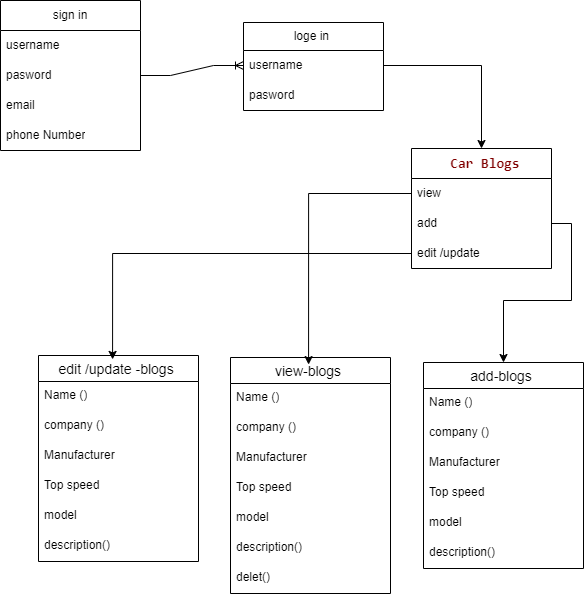

The diagram above was exported from draw.io. Its source (the exported page's mxGraphModel, read from the mxfile embedded in the PNG):
<mxGraphModel dx="1434" dy="772" grid="0" gridSize="10" guides="1" tooltips="1" connect="1" arrows="1" fold="1" page="1" pageScale="1" pageWidth="827" pageHeight="1169" math="0" shadow="0">
  <root>
    <mxCell id="0" />
    <mxCell id="1" parent="0" />
    <mxCell id="Azbqb0KuAeADZgbzQPfK-2" value="loge in&amp;nbsp;" style="swimlane;fontStyle=0;childLayout=stackLayout;horizontal=1;startSize=28;horizontalStack=0;resizeParent=1;resizeParentMax=0;resizeLast=0;collapsible=1;marginBottom=0;whiteSpace=wrap;html=1;" vertex="1" parent="1">
      <mxGeometry x="361" y="74" width="140" height="88" as="geometry" />
    </mxCell>
    <mxCell id="Azbqb0KuAeADZgbzQPfK-3" value="username&amp;nbsp;" style="text;strokeColor=none;fillColor=none;align=left;verticalAlign=middle;spacingLeft=4;spacingRight=4;overflow=hidden;points=[[0,0.5],[1,0.5]];portConstraint=eastwest;rotatable=0;whiteSpace=wrap;html=1;" vertex="1" parent="Azbqb0KuAeADZgbzQPfK-2">
      <mxGeometry y="28" width="140" height="30" as="geometry" />
    </mxCell>
    <mxCell id="Azbqb0KuAeADZgbzQPfK-4" value="pasword&amp;nbsp;" style="text;strokeColor=none;fillColor=none;align=left;verticalAlign=middle;spacingLeft=4;spacingRight=4;overflow=hidden;points=[[0,0.5],[1,0.5]];portConstraint=eastwest;rotatable=0;whiteSpace=wrap;html=1;" vertex="1" parent="Azbqb0KuAeADZgbzQPfK-2">
      <mxGeometry y="58" width="140" height="30" as="geometry" />
    </mxCell>
    <mxCell id="Azbqb0KuAeADZgbzQPfK-9" value="sign in" style="swimlane;fontStyle=0;childLayout=stackLayout;horizontal=1;startSize=30;horizontalStack=0;resizeParent=1;resizeParentMax=0;resizeLast=0;collapsible=1;marginBottom=0;whiteSpace=wrap;html=1;" vertex="1" parent="1">
      <mxGeometry x="118" y="52" width="140" height="150" as="geometry" />
    </mxCell>
    <mxCell id="Azbqb0KuAeADZgbzQPfK-10" value="username&amp;nbsp;" style="text;strokeColor=none;fillColor=none;align=left;verticalAlign=middle;spacingLeft=4;spacingRight=4;overflow=hidden;points=[[0,0.5],[1,0.5]];portConstraint=eastwest;rotatable=0;whiteSpace=wrap;html=1;" vertex="1" parent="Azbqb0KuAeADZgbzQPfK-9">
      <mxGeometry y="30" width="140" height="30" as="geometry" />
    </mxCell>
    <mxCell id="Azbqb0KuAeADZgbzQPfK-12" value="pasword&amp;nbsp;" style="text;strokeColor=none;fillColor=none;align=left;verticalAlign=middle;spacingLeft=4;spacingRight=4;overflow=hidden;points=[[0,0.5],[1,0.5]];portConstraint=eastwest;rotatable=0;whiteSpace=wrap;html=1;" vertex="1" parent="Azbqb0KuAeADZgbzQPfK-9">
      <mxGeometry y="60" width="140" height="30" as="geometry" />
    </mxCell>
    <mxCell id="Azbqb0KuAeADZgbzQPfK-14" value="email&amp;nbsp;" style="text;strokeColor=none;fillColor=none;align=left;verticalAlign=middle;spacingLeft=4;spacingRight=4;overflow=hidden;points=[[0,0.5],[1,0.5]];portConstraint=eastwest;rotatable=0;whiteSpace=wrap;html=1;" vertex="1" parent="Azbqb0KuAeADZgbzQPfK-9">
      <mxGeometry y="90" width="140" height="30" as="geometry" />
    </mxCell>
    <mxCell id="Azbqb0KuAeADZgbzQPfK-11" value="phone Number" style="text;strokeColor=none;fillColor=none;align=left;verticalAlign=middle;spacingLeft=4;spacingRight=4;overflow=hidden;points=[[0,0.5],[1,0.5]];portConstraint=eastwest;rotatable=0;whiteSpace=wrap;html=1;" vertex="1" parent="Azbqb0KuAeADZgbzQPfK-9">
      <mxGeometry y="120" width="140" height="30" as="geometry" />
    </mxCell>
    <mxCell id="Azbqb0KuAeADZgbzQPfK-19" value="" style="edgeStyle=entityRelationEdgeStyle;fontSize=12;html=1;endArrow=ERoneToMany;rounded=0;entryX=0;entryY=0.5;entryDx=0;entryDy=0;exitX=1;exitY=0.5;exitDx=0;exitDy=0;" edge="1" parent="1" source="Azbqb0KuAeADZgbzQPfK-12" target="Azbqb0KuAeADZgbzQPfK-3">
      <mxGeometry width="100" height="100" relative="1" as="geometry">
        <mxPoint x="268" y="237" as="sourcePoint" />
        <mxPoint x="368" y="137" as="targetPoint" />
      </mxGeometry>
    </mxCell>
    <mxCell id="Azbqb0KuAeADZgbzQPfK-20" value="add-blogs " style="swimlane;fontStyle=0;childLayout=stackLayout;horizontal=1;startSize=26;horizontalStack=0;resizeParent=1;resizeParentMax=0;resizeLast=0;collapsible=1;marginBottom=0;align=center;fontSize=14;" vertex="1" parent="1">
      <mxGeometry x="541" y="414" width="160" height="206" as="geometry" />
    </mxCell>
    <mxCell id="Azbqb0KuAeADZgbzQPfK-21" value="Name ()" style="text;strokeColor=none;fillColor=none;spacingLeft=4;spacingRight=4;overflow=hidden;rotatable=0;points=[[0,0.5],[1,0.5]];portConstraint=eastwest;fontSize=12;whiteSpace=wrap;html=1;" vertex="1" parent="Azbqb0KuAeADZgbzQPfK-20">
      <mxGeometry y="26" width="160" height="30" as="geometry" />
    </mxCell>
    <mxCell id="Azbqb0KuAeADZgbzQPfK-22" value="company ()" style="text;strokeColor=none;fillColor=none;spacingLeft=4;spacingRight=4;overflow=hidden;rotatable=0;points=[[0,0.5],[1,0.5]];portConstraint=eastwest;fontSize=12;whiteSpace=wrap;html=1;" vertex="1" parent="Azbqb0KuAeADZgbzQPfK-20">
      <mxGeometry y="56" width="160" height="30" as="geometry" />
    </mxCell>
    <mxCell id="Azbqb0KuAeADZgbzQPfK-23" value="Manufacturer" style="text;strokeColor=none;fillColor=none;spacingLeft=4;spacingRight=4;overflow=hidden;rotatable=0;points=[[0,0.5],[1,0.5]];portConstraint=eastwest;fontSize=12;whiteSpace=wrap;html=1;" vertex="1" parent="Azbqb0KuAeADZgbzQPfK-20">
      <mxGeometry y="86" width="160" height="30" as="geometry" />
    </mxCell>
    <mxCell id="Azbqb0KuAeADZgbzQPfK-42" value="Top speed&amp;nbsp;" style="text;strokeColor=none;fillColor=none;spacingLeft=4;spacingRight=4;overflow=hidden;rotatable=0;points=[[0,0.5],[1,0.5]];portConstraint=eastwest;fontSize=12;whiteSpace=wrap;html=1;" vertex="1" parent="Azbqb0KuAeADZgbzQPfK-20">
      <mxGeometry y="116" width="160" height="30" as="geometry" />
    </mxCell>
    <mxCell id="Azbqb0KuAeADZgbzQPfK-43" value="model&lt;div&gt;&lt;br&gt;&lt;/div&gt;" style="text;strokeColor=none;fillColor=none;spacingLeft=4;spacingRight=4;overflow=hidden;rotatable=0;points=[[0,0.5],[1,0.5]];portConstraint=eastwest;fontSize=12;whiteSpace=wrap;html=1;" vertex="1" parent="Azbqb0KuAeADZgbzQPfK-20">
      <mxGeometry y="146" width="160" height="30" as="geometry" />
    </mxCell>
    <mxCell id="Azbqb0KuAeADZgbzQPfK-44" value="&lt;div&gt;description()&lt;/div&gt;" style="text;strokeColor=none;fillColor=none;spacingLeft=4;spacingRight=4;overflow=hidden;rotatable=0;points=[[0,0.5],[1,0.5]];portConstraint=eastwest;fontSize=12;whiteSpace=wrap;html=1;" vertex="1" parent="Azbqb0KuAeADZgbzQPfK-20">
      <mxGeometry y="176" width="160" height="30" as="geometry" />
    </mxCell>
    <mxCell id="Azbqb0KuAeADZgbzQPfK-32" value="&lt;div style=&quot;color: rgb(59, 59, 59); background-color: rgb(255, 255, 255); font-family: Consolas, &amp;quot;Courier New&amp;quot;, monospace; font-size: 14px; line-height: 19px; white-space: pre;&quot;&gt;&lt;div&gt;&lt;span style=&quot;color: #800000;font-weight: bold;&quot;&gt; Car Blogs&lt;/span&gt;&lt;/div&gt;&lt;div&gt;&lt;/div&gt;&lt;/div&gt;" style="swimlane;fontStyle=0;childLayout=stackLayout;horizontal=1;startSize=30;horizontalStack=0;resizeParent=1;resizeParentMax=0;resizeLast=0;collapsible=1;marginBottom=0;whiteSpace=wrap;html=1;" vertex="1" parent="1">
      <mxGeometry x="529" y="200" width="140" height="120" as="geometry" />
    </mxCell>
    <mxCell id="Azbqb0KuAeADZgbzQPfK-37" value="view&amp;nbsp;" style="text;strokeColor=none;fillColor=none;align=left;verticalAlign=middle;spacingLeft=4;spacingRight=4;overflow=hidden;points=[[0,0.5],[1,0.5]];portConstraint=eastwest;rotatable=0;whiteSpace=wrap;html=1;" vertex="1" parent="Azbqb0KuAeADZgbzQPfK-32">
      <mxGeometry y="30" width="140" height="30" as="geometry" />
    </mxCell>
    <mxCell id="Azbqb0KuAeADZgbzQPfK-36" value="add" style="text;strokeColor=none;fillColor=none;align=left;verticalAlign=middle;spacingLeft=4;spacingRight=4;overflow=hidden;points=[[0,0.5],[1,0.5]];portConstraint=eastwest;rotatable=0;whiteSpace=wrap;html=1;" vertex="1" parent="Azbqb0KuAeADZgbzQPfK-32">
      <mxGeometry y="60" width="140" height="30" as="geometry" />
    </mxCell>
    <mxCell id="Azbqb0KuAeADZgbzQPfK-38" value="edit /update&amp;nbsp;" style="text;strokeColor=none;fillColor=none;align=left;verticalAlign=middle;spacingLeft=4;spacingRight=4;overflow=hidden;points=[[0,0.5],[1,0.5]];portConstraint=eastwest;rotatable=0;whiteSpace=wrap;html=1;" vertex="1" parent="Azbqb0KuAeADZgbzQPfK-32">
      <mxGeometry y="90" width="140" height="30" as="geometry" />
    </mxCell>
    <mxCell id="Azbqb0KuAeADZgbzQPfK-41" style="edgeStyle=orthogonalEdgeStyle;rounded=0;orthogonalLoop=1;jettySize=auto;html=1;exitX=1;exitY=0.5;exitDx=0;exitDy=0;entryX=0.5;entryY=0;entryDx=0;entryDy=0;" edge="1" parent="1" source="Azbqb0KuAeADZgbzQPfK-3" target="Azbqb0KuAeADZgbzQPfK-32">
      <mxGeometry relative="1" as="geometry" />
    </mxCell>
    <mxCell id="Azbqb0KuAeADZgbzQPfK-45" value="view-blogs " style="swimlane;fontStyle=0;childLayout=stackLayout;horizontal=1;startSize=26;horizontalStack=0;resizeParent=1;resizeParentMax=0;resizeLast=0;collapsible=1;marginBottom=0;align=center;fontSize=14;" vertex="1" parent="1">
      <mxGeometry x="348" y="409" width="160" height="236" as="geometry" />
    </mxCell>
    <mxCell id="Azbqb0KuAeADZgbzQPfK-46" value="Name ()" style="text;strokeColor=none;fillColor=none;spacingLeft=4;spacingRight=4;overflow=hidden;rotatable=0;points=[[0,0.5],[1,0.5]];portConstraint=eastwest;fontSize=12;whiteSpace=wrap;html=1;" vertex="1" parent="Azbqb0KuAeADZgbzQPfK-45">
      <mxGeometry y="26" width="160" height="30" as="geometry" />
    </mxCell>
    <mxCell id="Azbqb0KuAeADZgbzQPfK-47" value="company ()" style="text;strokeColor=none;fillColor=none;spacingLeft=4;spacingRight=4;overflow=hidden;rotatable=0;points=[[0,0.5],[1,0.5]];portConstraint=eastwest;fontSize=12;whiteSpace=wrap;html=1;" vertex="1" parent="Azbqb0KuAeADZgbzQPfK-45">
      <mxGeometry y="56" width="160" height="30" as="geometry" />
    </mxCell>
    <mxCell id="Azbqb0KuAeADZgbzQPfK-48" value="Manufacturer" style="text;strokeColor=none;fillColor=none;spacingLeft=4;spacingRight=4;overflow=hidden;rotatable=0;points=[[0,0.5],[1,0.5]];portConstraint=eastwest;fontSize=12;whiteSpace=wrap;html=1;" vertex="1" parent="Azbqb0KuAeADZgbzQPfK-45">
      <mxGeometry y="86" width="160" height="30" as="geometry" />
    </mxCell>
    <mxCell id="Azbqb0KuAeADZgbzQPfK-49" value="Top speed&amp;nbsp;" style="text;strokeColor=none;fillColor=none;spacingLeft=4;spacingRight=4;overflow=hidden;rotatable=0;points=[[0,0.5],[1,0.5]];portConstraint=eastwest;fontSize=12;whiteSpace=wrap;html=1;" vertex="1" parent="Azbqb0KuAeADZgbzQPfK-45">
      <mxGeometry y="116" width="160" height="30" as="geometry" />
    </mxCell>
    <mxCell id="Azbqb0KuAeADZgbzQPfK-50" value="model&lt;div&gt;&lt;br&gt;&lt;/div&gt;" style="text;strokeColor=none;fillColor=none;spacingLeft=4;spacingRight=4;overflow=hidden;rotatable=0;points=[[0,0.5],[1,0.5]];portConstraint=eastwest;fontSize=12;whiteSpace=wrap;html=1;" vertex="1" parent="Azbqb0KuAeADZgbzQPfK-45">
      <mxGeometry y="146" width="160" height="30" as="geometry" />
    </mxCell>
    <mxCell id="Azbqb0KuAeADZgbzQPfK-51" value="&lt;div&gt;description()&lt;/div&gt;" style="text;strokeColor=none;fillColor=none;spacingLeft=4;spacingRight=4;overflow=hidden;rotatable=0;points=[[0,0.5],[1,0.5]];portConstraint=eastwest;fontSize=12;whiteSpace=wrap;html=1;" vertex="1" parent="Azbqb0KuAeADZgbzQPfK-45">
      <mxGeometry y="176" width="160" height="30" as="geometry" />
    </mxCell>
    <mxCell id="Azbqb0KuAeADZgbzQPfK-59" value="&lt;div&gt;delet()&lt;/div&gt;" style="text;strokeColor=none;fillColor=none;spacingLeft=4;spacingRight=4;overflow=hidden;rotatable=0;points=[[0,0.5],[1,0.5]];portConstraint=eastwest;fontSize=12;whiteSpace=wrap;html=1;" vertex="1" parent="Azbqb0KuAeADZgbzQPfK-45">
      <mxGeometry y="206" width="160" height="30" as="geometry" />
    </mxCell>
    <mxCell id="Azbqb0KuAeADZgbzQPfK-52" value="edit /update -blogs " style="swimlane;fontStyle=0;childLayout=stackLayout;horizontal=1;startSize=26;horizontalStack=0;resizeParent=1;resizeParentMax=0;resizeLast=0;collapsible=1;marginBottom=0;align=center;fontSize=14;" vertex="1" parent="1">
      <mxGeometry x="156" y="407" width="160" height="206" as="geometry" />
    </mxCell>
    <mxCell id="Azbqb0KuAeADZgbzQPfK-53" value="Name ()" style="text;strokeColor=none;fillColor=none;spacingLeft=4;spacingRight=4;overflow=hidden;rotatable=0;points=[[0,0.5],[1,0.5]];portConstraint=eastwest;fontSize=12;whiteSpace=wrap;html=1;" vertex="1" parent="Azbqb0KuAeADZgbzQPfK-52">
      <mxGeometry y="26" width="160" height="30" as="geometry" />
    </mxCell>
    <mxCell id="Azbqb0KuAeADZgbzQPfK-54" value="company ()" style="text;strokeColor=none;fillColor=none;spacingLeft=4;spacingRight=4;overflow=hidden;rotatable=0;points=[[0,0.5],[1,0.5]];portConstraint=eastwest;fontSize=12;whiteSpace=wrap;html=1;" vertex="1" parent="Azbqb0KuAeADZgbzQPfK-52">
      <mxGeometry y="56" width="160" height="30" as="geometry" />
    </mxCell>
    <mxCell id="Azbqb0KuAeADZgbzQPfK-55" value="Manufacturer" style="text;strokeColor=none;fillColor=none;spacingLeft=4;spacingRight=4;overflow=hidden;rotatable=0;points=[[0,0.5],[1,0.5]];portConstraint=eastwest;fontSize=12;whiteSpace=wrap;html=1;" vertex="1" parent="Azbqb0KuAeADZgbzQPfK-52">
      <mxGeometry y="86" width="160" height="30" as="geometry" />
    </mxCell>
    <mxCell id="Azbqb0KuAeADZgbzQPfK-56" value="Top speed&amp;nbsp;" style="text;strokeColor=none;fillColor=none;spacingLeft=4;spacingRight=4;overflow=hidden;rotatable=0;points=[[0,0.5],[1,0.5]];portConstraint=eastwest;fontSize=12;whiteSpace=wrap;html=1;" vertex="1" parent="Azbqb0KuAeADZgbzQPfK-52">
      <mxGeometry y="116" width="160" height="30" as="geometry" />
    </mxCell>
    <mxCell id="Azbqb0KuAeADZgbzQPfK-57" value="model&lt;div&gt;&lt;br&gt;&lt;/div&gt;" style="text;strokeColor=none;fillColor=none;spacingLeft=4;spacingRight=4;overflow=hidden;rotatable=0;points=[[0,0.5],[1,0.5]];portConstraint=eastwest;fontSize=12;whiteSpace=wrap;html=1;" vertex="1" parent="Azbqb0KuAeADZgbzQPfK-52">
      <mxGeometry y="146" width="160" height="30" as="geometry" />
    </mxCell>
    <mxCell id="Azbqb0KuAeADZgbzQPfK-58" value="&lt;div&gt;description()&lt;/div&gt;" style="text;strokeColor=none;fillColor=none;spacingLeft=4;spacingRight=4;overflow=hidden;rotatable=0;points=[[0,0.5],[1,0.5]];portConstraint=eastwest;fontSize=12;whiteSpace=wrap;html=1;" vertex="1" parent="Azbqb0KuAeADZgbzQPfK-52">
      <mxGeometry y="176" width="160" height="30" as="geometry" />
    </mxCell>
    <mxCell id="Azbqb0KuAeADZgbzQPfK-60" style="edgeStyle=orthogonalEdgeStyle;rounded=0;orthogonalLoop=1;jettySize=auto;html=1;exitX=0;exitY=0.5;exitDx=0;exitDy=0;entryX=0.463;entryY=0.019;entryDx=0;entryDy=0;entryPerimeter=0;" edge="1" parent="1" source="Azbqb0KuAeADZgbzQPfK-38" target="Azbqb0KuAeADZgbzQPfK-52">
      <mxGeometry relative="1" as="geometry" />
    </mxCell>
    <mxCell id="Azbqb0KuAeADZgbzQPfK-61" style="edgeStyle=orthogonalEdgeStyle;rounded=0;orthogonalLoop=1;jettySize=auto;html=1;exitX=1;exitY=0.5;exitDx=0;exitDy=0;entryX=0.5;entryY=0;entryDx=0;entryDy=0;" edge="1" parent="1" source="Azbqb0KuAeADZgbzQPfK-36" target="Azbqb0KuAeADZgbzQPfK-20">
      <mxGeometry relative="1" as="geometry" />
    </mxCell>
    <mxCell id="Azbqb0KuAeADZgbzQPfK-62" style="edgeStyle=orthogonalEdgeStyle;rounded=0;orthogonalLoop=1;jettySize=auto;html=1;exitX=0;exitY=0.5;exitDx=0;exitDy=0;entryX=0.488;entryY=0.03;entryDx=0;entryDy=0;entryPerimeter=0;" edge="1" parent="1" source="Azbqb0KuAeADZgbzQPfK-37" target="Azbqb0KuAeADZgbzQPfK-45">
      <mxGeometry relative="1" as="geometry" />
    </mxCell>
  </root>
</mxGraphModel>